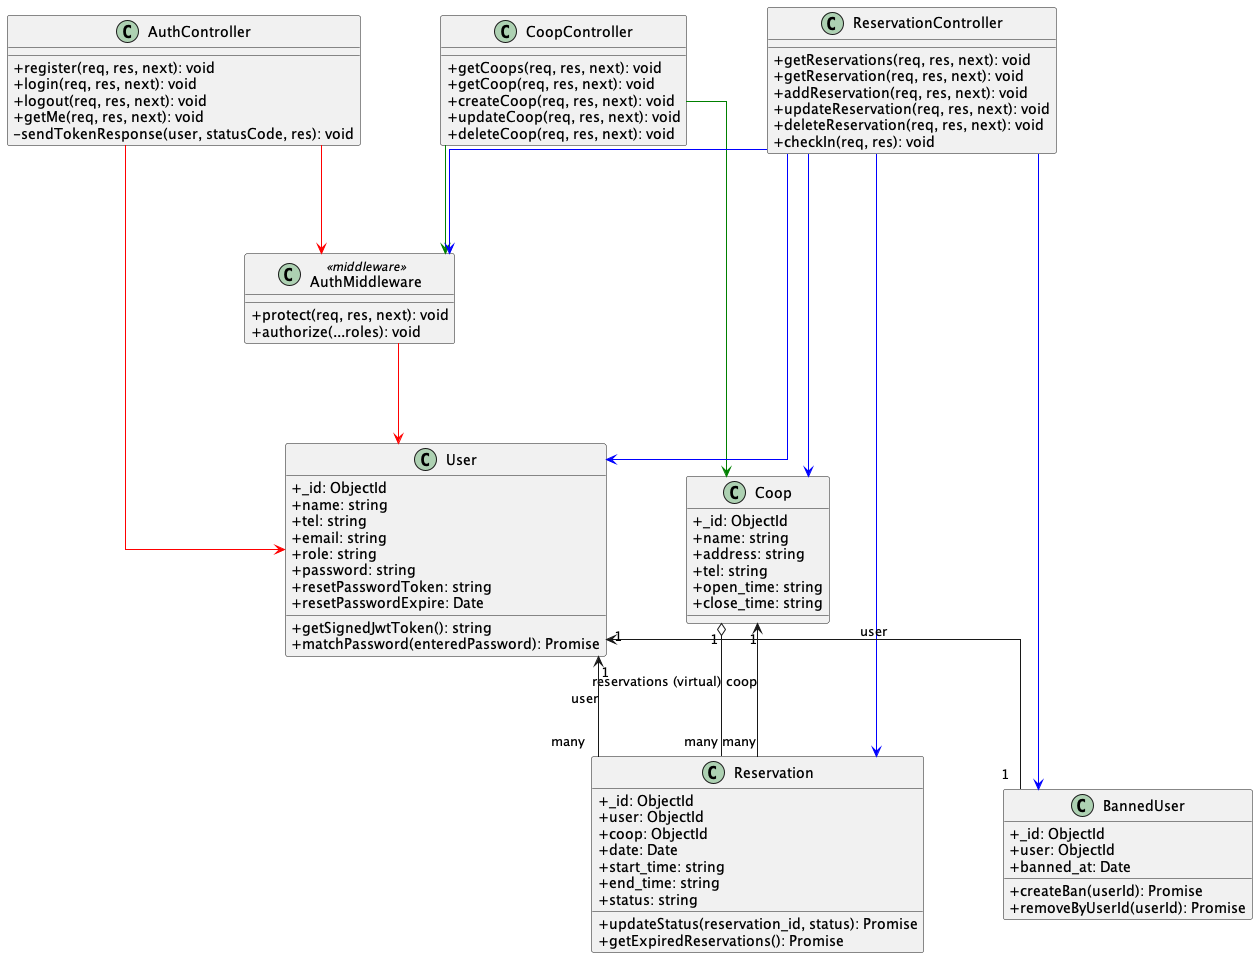

The diagram above was rendered by PlantUML. Its source (embedded in the PNG):
@startuml

skinparam classAttributeIconSize 0
skinparam linetype ortho
skinparam nodesep 80
skinparam ranksep 100

' ─── Controllers (top row) ───
class AuthController {
  +register(req, res, next): void
  +login(req, res, next): void
  +logout(req, res, next): void
  +getMe(req, res, next): void
  -sendTokenResponse(user, statusCode, res): void
}

class CoopController {
  +getCoops(req, res, next): void
  +getCoop(req, res, next): void
  +createCoop(req, res, next): void
  +updateCoop(req, res, next): void
  +deleteCoop(req, res, next): void
}

class ReservationController {
  +getReservations(req, res, next): void
  +getReservation(req, res, next): void
  +addReservation(req, res, next): void
  +updateReservation(req, res, next): void
  +deleteReservation(req, res, next): void
  +checkIn(req, res): void
}

' ─── Middleware (middle) ───
class AuthMiddleware <<middleware>> {
  +protect(req, res, next): void
  +authorize(...roles): void
}

' ─── Models (bottom row) ───
class User {
  +_id: ObjectId
  +name: string
  +tel: string
  +email: string
  +role: string
  +password: string
  +resetPasswordToken: string
  +resetPasswordExpire: Date
  +getSignedJwtToken(): string
  +matchPassword(enteredPassword): Promise
}

class Coop {
  +_id: ObjectId
  +name: string
  +address: string
  +tel: string
  +open_time: string
  +close_time: string
}

class Reservation {
  +_id: ObjectId
  +user: ObjectId
  +coop: ObjectId
  +date: Date
  +start_time: string
  +end_time: string
  +status: string
  +updateStatus(reservation_id, status): Promise
  +getExpiredReservations(): Promise
}

class BannedUser {
  +_id: ObjectId
  +user: ObjectId
  +banned_at: Date
  +createBan(userId): Promise
  +removeByUserId(userId): Promise
}

' ─── Layout hints ───
AuthController -[hidden]right- CoopController
CoopController -[hidden]right- ReservationController

User -[hidden]right- Coop
Coop -[hidden]right- Reservation
Reservation -[hidden]right- BannedUser

AuthController -[hidden]down- AuthMiddleware
AuthMiddleware -[hidden]down- User

' ─── RED arrows: AuthController ───
AuthController -[#red]down-> User
AuthController -[#red]down-> AuthMiddleware

' ─── GREEN arrows: CoopController ───
CoopController -[#green]down-> Coop
CoopController -[#green]down-> AuthMiddleware

' ─── BLUE arrows: ReservationController ───
ReservationController -[#blue]down-> Reservation
ReservationController -[#blue]down-> Coop
ReservationController -[#blue]down-> User
ReservationController -[#blue]down-> AuthMiddleware
ReservationController -[#blue]down-> BannedUser

' ─── AuthMiddleware uses User ───
AuthMiddleware -[#red]down-> User

' ─── Model relationships ───
Reservation "many" --> "1" User : user
Reservation "many" --> "1" Coop : coop
BannedUser "1" --> "1" User : user
Coop "1" o-- "many" Reservation : reservations (virtual)

@enduml